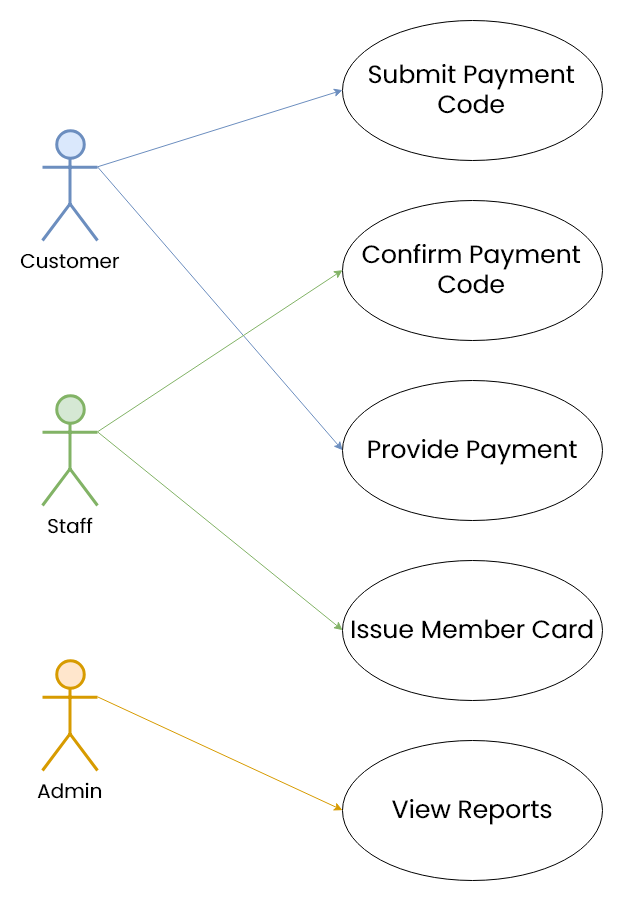

The diagram above was exported from draw.io. Its source (the exported page's mxGraphModel, read from the mxfile embedded in the PNG):
<mxGraphModel dx="1400" dy="957" grid="1" gridSize="10" guides="1" tooltips="1" connect="1" arrows="1" fold="1" page="1" pageScale="1" pageWidth="850" pageHeight="1100" math="0" shadow="0">
  <root>
    <mxCell id="0" />
    <mxCell id="1" parent="0" />
    <mxCell id="JbwypsiaeJsLBNa4BC5s-1" value="&lt;font style=&quot;font-size: 25px&quot; face=&quot;Poppins&quot;&gt;Submit Payment Code&lt;/font&gt;" style="ellipse;whiteSpace=wrap;html=1;" vertex="1" parent="1">
      <mxGeometry x="500" y="110" width="260" height="140" as="geometry" />
    </mxCell>
    <mxCell id="JbwypsiaeJsLBNa4BC5s-2" value="&lt;font style=&quot;font-size: 25px&quot; face=&quot;Poppins&quot;&gt;Confirm Payment Code&lt;/font&gt;" style="ellipse;whiteSpace=wrap;html=1;" vertex="1" parent="1">
      <mxGeometry x="500" y="290" width="260" height="140" as="geometry" />
    </mxCell>
    <mxCell id="JbwypsiaeJsLBNa4BC5s-3" value="&lt;font face=&quot;Poppins&quot; style=&quot;font-size: 25px&quot;&gt;Provide Payment&lt;/font&gt;&lt;br&gt;" style="ellipse;whiteSpace=wrap;html=1;" vertex="1" parent="1">
      <mxGeometry x="500" y="470" width="260" height="140" as="geometry" />
    </mxCell>
    <mxCell id="JbwypsiaeJsLBNa4BC5s-4" value="&lt;font style=&quot;font-size: 25px&quot; face=&quot;Poppins&quot;&gt;Issue Member Card&lt;/font&gt;" style="ellipse;whiteSpace=wrap;html=1;" vertex="1" parent="1">
      <mxGeometry x="500" y="650" width="260" height="140" as="geometry" />
    </mxCell>
    <mxCell id="JbwypsiaeJsLBNa4BC5s-5" value="&lt;font style=&quot;font-size: 25px&quot; face=&quot;Poppins&quot;&gt;View Reports&lt;/font&gt;" style="ellipse;whiteSpace=wrap;html=1;" vertex="1" parent="1">
      <mxGeometry x="500" y="830" width="260" height="140" as="geometry" />
    </mxCell>
    <mxCell id="JbwypsiaeJsLBNa4BC5s-8" style="rounded=0;orthogonalLoop=1;jettySize=auto;html=1;exitX=1;exitY=0.3333333333333333;exitDx=0;exitDy=0;exitPerimeter=0;entryX=0;entryY=0.5;entryDx=0;entryDy=0;fillColor=#dae8fc;strokeColor=#6c8ebf;" edge="1" parent="1" source="JbwypsiaeJsLBNa4BC5s-6" target="JbwypsiaeJsLBNa4BC5s-1">
      <mxGeometry relative="1" as="geometry" />
    </mxCell>
    <mxCell id="JbwypsiaeJsLBNa4BC5s-9" style="edgeStyle=none;rounded=0;orthogonalLoop=1;jettySize=auto;html=1;exitX=1;exitY=0.3333333333333333;exitDx=0;exitDy=0;exitPerimeter=0;entryX=0;entryY=0.5;entryDx=0;entryDy=0;fillColor=#dae8fc;strokeColor=#6c8ebf;" edge="1" parent="1" source="JbwypsiaeJsLBNa4BC5s-6" target="JbwypsiaeJsLBNa4BC5s-3">
      <mxGeometry relative="1" as="geometry" />
    </mxCell>
    <mxCell id="JbwypsiaeJsLBNa4BC5s-10" style="edgeStyle=none;rounded=0;orthogonalLoop=1;jettySize=auto;html=1;exitX=1;exitY=0.3333333333333333;exitDx=0;exitDy=0;exitPerimeter=0;entryX=0;entryY=0.5;entryDx=0;entryDy=0;fillColor=#d5e8d4;strokeColor=#82b366;" edge="1" parent="1" source="JbwypsiaeJsLBNa4BC5s-13" target="JbwypsiaeJsLBNa4BC5s-2">
      <mxGeometry relative="1" as="geometry" />
    </mxCell>
    <mxCell id="JbwypsiaeJsLBNa4BC5s-6" value="&lt;font style=&quot;font-size: 20px&quot;&gt;Customer&lt;br&gt;&lt;/font&gt;" style="shape=umlActor;verticalLabelPosition=bottom;labelBackgroundColor=#ffffff;verticalAlign=top;html=1;outlineConnect=0;fontFamily=Poppins;strokeWidth=3;fillColor=#dae8fc;strokeColor=#6c8ebf;" vertex="1" parent="1">
      <mxGeometry x="200" y="220" width="55" height="110" as="geometry" />
    </mxCell>
    <mxCell id="JbwypsiaeJsLBNa4BC5s-12" style="edgeStyle=none;rounded=0;orthogonalLoop=1;jettySize=auto;html=1;exitX=1;exitY=0.3333333333333333;exitDx=0;exitDy=0;exitPerimeter=0;entryX=0;entryY=0.5;entryDx=0;entryDy=0;fillColor=#ffe6cc;strokeColor=#d79b00;" edge="1" parent="1" source="JbwypsiaeJsLBNa4BC5s-7" target="JbwypsiaeJsLBNa4BC5s-5">
      <mxGeometry relative="1" as="geometry" />
    </mxCell>
    <mxCell id="JbwypsiaeJsLBNa4BC5s-7" value="&lt;font style=&quot;font-size: 20px&quot;&gt;Admin&lt;/font&gt;" style="shape=umlActor;verticalLabelPosition=bottom;labelBackgroundColor=#ffffff;verticalAlign=top;html=1;outlineConnect=0;fontFamily=Poppins;strokeWidth=3;fillColor=#ffe6cc;strokeColor=#d79b00;" vertex="1" parent="1">
      <mxGeometry x="200" y="750" width="55" height="110" as="geometry" />
    </mxCell>
    <mxCell id="JbwypsiaeJsLBNa4BC5s-14" style="edgeStyle=none;rounded=0;orthogonalLoop=1;jettySize=auto;html=1;exitX=1;exitY=0.3333333333333333;exitDx=0;exitDy=0;exitPerimeter=0;entryX=0;entryY=0.5;entryDx=0;entryDy=0;strokeWidth=1;fillColor=#d5e8d4;strokeColor=#82b366;" edge="1" parent="1" source="JbwypsiaeJsLBNa4BC5s-13" target="JbwypsiaeJsLBNa4BC5s-4">
      <mxGeometry relative="1" as="geometry" />
    </mxCell>
    <mxCell id="JbwypsiaeJsLBNa4BC5s-13" value="&lt;font style=&quot;font-size: 20px&quot;&gt;Staff&lt;/font&gt;" style="shape=umlActor;verticalLabelPosition=bottom;labelBackgroundColor=#ffffff;verticalAlign=top;html=1;outlineConnect=0;fontFamily=Poppins;strokeWidth=3;fillColor=#d5e8d4;strokeColor=#82b366;" vertex="1" parent="1">
      <mxGeometry x="200" y="485" width="55" height="110" as="geometry" />
    </mxCell>
  </root>
</mxGraphModel>